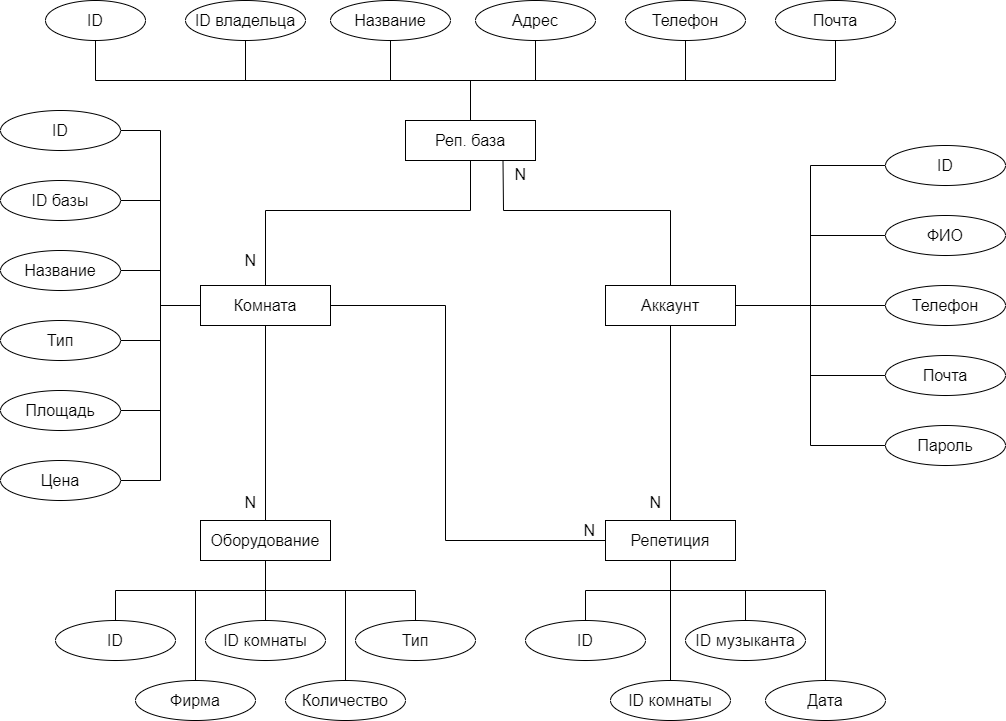

The diagram above was exported from draw.io. Its source (the exported page's mxGraphModel, read from the mxfile embedded in the PNG):
<mxGraphModel dx="1564" dy="994" grid="1" gridSize="10" guides="1" tooltips="1" connect="1" arrows="1" fold="1" page="1" pageScale="1" pageWidth="1169" pageHeight="827" math="0" shadow="0">
  <root>
    <mxCell id="0" />
    <mxCell id="1" parent="0" />
    <mxCell id="FHr13xcrD3GAmihxh-wc-8" style="edgeStyle=orthogonalEdgeStyle;rounded=0;orthogonalLoop=1;jettySize=auto;html=1;exitX=0.5;exitY=0;exitDx=0;exitDy=0;entryX=0.5;entryY=1;entryDx=0;entryDy=0;fontSize=16;endArrow=none;endFill=0;" edge="1" parent="1" source="FHr13xcrD3GAmihxh-wc-1" target="FHr13xcrD3GAmihxh-wc-2">
      <mxGeometry relative="1" as="geometry" />
    </mxCell>
    <mxCell id="FHr13xcrD3GAmihxh-wc-9" style="edgeStyle=orthogonalEdgeStyle;rounded=0;orthogonalLoop=1;jettySize=auto;html=1;exitX=0.5;exitY=0;exitDx=0;exitDy=0;entryX=0.5;entryY=1;entryDx=0;entryDy=0;endArrow=none;endFill=0;fontSize=16;" edge="1" parent="1" source="FHr13xcrD3GAmihxh-wc-1" target="FHr13xcrD3GAmihxh-wc-3">
      <mxGeometry relative="1" as="geometry" />
    </mxCell>
    <mxCell id="FHr13xcrD3GAmihxh-wc-10" style="edgeStyle=orthogonalEdgeStyle;rounded=0;orthogonalLoop=1;jettySize=auto;html=1;exitX=0.5;exitY=0;exitDx=0;exitDy=0;entryX=0.5;entryY=1;entryDx=0;entryDy=0;endArrow=none;endFill=0;fontSize=16;" edge="1" parent="1" source="FHr13xcrD3GAmihxh-wc-1" target="FHr13xcrD3GAmihxh-wc-4">
      <mxGeometry relative="1" as="geometry" />
    </mxCell>
    <mxCell id="FHr13xcrD3GAmihxh-wc-11" style="edgeStyle=orthogonalEdgeStyle;rounded=0;orthogonalLoop=1;jettySize=auto;html=1;exitX=0.5;exitY=0;exitDx=0;exitDy=0;entryX=0.5;entryY=1;entryDx=0;entryDy=0;endArrow=none;endFill=0;fontSize=16;" edge="1" parent="1" source="FHr13xcrD3GAmihxh-wc-1" target="FHr13xcrD3GAmihxh-wc-5">
      <mxGeometry relative="1" as="geometry" />
    </mxCell>
    <mxCell id="FHr13xcrD3GAmihxh-wc-12" style="edgeStyle=orthogonalEdgeStyle;rounded=0;orthogonalLoop=1;jettySize=auto;html=1;exitX=0.5;exitY=0;exitDx=0;exitDy=0;entryX=0.5;entryY=1;entryDx=0;entryDy=0;endArrow=none;endFill=0;fontSize=16;" edge="1" parent="1" source="FHr13xcrD3GAmihxh-wc-1" target="FHr13xcrD3GAmihxh-wc-6">
      <mxGeometry relative="1" as="geometry" />
    </mxCell>
    <mxCell id="FHr13xcrD3GAmihxh-wc-13" style="edgeStyle=orthogonalEdgeStyle;rounded=0;orthogonalLoop=1;jettySize=auto;html=1;exitX=0.5;exitY=0;exitDx=0;exitDy=0;entryX=0.5;entryY=1;entryDx=0;entryDy=0;endArrow=none;endFill=0;fontSize=16;" edge="1" parent="1" source="FHr13xcrD3GAmihxh-wc-1" target="FHr13xcrD3GAmihxh-wc-7">
      <mxGeometry relative="1" as="geometry" />
    </mxCell>
    <mxCell id="FHr13xcrD3GAmihxh-wc-1" value="Реп. база" style="whiteSpace=wrap;html=1;align=center;fontSize=16;" vertex="1" parent="1">
      <mxGeometry x="520" y="190" width="130" height="40" as="geometry" />
    </mxCell>
    <mxCell id="FHr13xcrD3GAmihxh-wc-2" value="ID" style="ellipse;whiteSpace=wrap;html=1;align=center;fontSize=16;" vertex="1" parent="1">
      <mxGeometry x="160" y="70" width="100" height="40" as="geometry" />
    </mxCell>
    <mxCell id="FHr13xcrD3GAmihxh-wc-3" value="ID владельца" style="ellipse;whiteSpace=wrap;html=1;align=center;fontSize=16;" vertex="1" parent="1">
      <mxGeometry x="300" y="70" width="120" height="40" as="geometry" />
    </mxCell>
    <mxCell id="FHr13xcrD3GAmihxh-wc-4" value="Название" style="ellipse;whiteSpace=wrap;html=1;align=center;fontSize=16;" vertex="1" parent="1">
      <mxGeometry x="445" y="70" width="120" height="40" as="geometry" />
    </mxCell>
    <mxCell id="FHr13xcrD3GAmihxh-wc-5" value="Адрес" style="ellipse;whiteSpace=wrap;html=1;align=center;fontSize=16;" vertex="1" parent="1">
      <mxGeometry x="590" y="70" width="120" height="40" as="geometry" />
    </mxCell>
    <mxCell id="FHr13xcrD3GAmihxh-wc-6" value="Телефон" style="ellipse;whiteSpace=wrap;html=1;align=center;fontSize=16;" vertex="1" parent="1">
      <mxGeometry x="740" y="70" width="120" height="40" as="geometry" />
    </mxCell>
    <mxCell id="FHr13xcrD3GAmihxh-wc-7" value="Почта" style="ellipse;whiteSpace=wrap;html=1;align=center;fontSize=16;" vertex="1" parent="1">
      <mxGeometry x="890" y="70" width="120" height="40" as="geometry" />
    </mxCell>
    <mxCell id="FHr13xcrD3GAmihxh-wc-22" style="edgeStyle=orthogonalEdgeStyle;rounded=0;orthogonalLoop=1;jettySize=auto;html=1;exitX=0;exitY=0.5;exitDx=0;exitDy=0;entryX=1;entryY=0.5;entryDx=0;entryDy=0;endArrow=none;endFill=0;fontSize=16;" edge="1" parent="1" source="FHr13xcrD3GAmihxh-wc-14" target="FHr13xcrD3GAmihxh-wc-16">
      <mxGeometry relative="1" as="geometry" />
    </mxCell>
    <mxCell id="FHr13xcrD3GAmihxh-wc-23" style="edgeStyle=orthogonalEdgeStyle;rounded=0;orthogonalLoop=1;jettySize=auto;html=1;exitX=0;exitY=0.5;exitDx=0;exitDy=0;entryX=1;entryY=0.5;entryDx=0;entryDy=0;endArrow=none;endFill=0;fontSize=16;" edge="1" parent="1" source="FHr13xcrD3GAmihxh-wc-14" target="FHr13xcrD3GAmihxh-wc-17">
      <mxGeometry relative="1" as="geometry" />
    </mxCell>
    <mxCell id="FHr13xcrD3GAmihxh-wc-24" style="edgeStyle=orthogonalEdgeStyle;rounded=0;orthogonalLoop=1;jettySize=auto;html=1;exitX=0;exitY=0.5;exitDx=0;exitDy=0;entryX=1;entryY=0.5;entryDx=0;entryDy=0;endArrow=none;endFill=0;fontSize=16;" edge="1" parent="1" source="FHr13xcrD3GAmihxh-wc-14" target="FHr13xcrD3GAmihxh-wc-18">
      <mxGeometry relative="1" as="geometry" />
    </mxCell>
    <mxCell id="FHr13xcrD3GAmihxh-wc-25" style="edgeStyle=orthogonalEdgeStyle;rounded=0;orthogonalLoop=1;jettySize=auto;html=1;exitX=0;exitY=0.5;exitDx=0;exitDy=0;entryX=1;entryY=0.5;entryDx=0;entryDy=0;endArrow=none;endFill=0;fontSize=16;" edge="1" parent="1" source="FHr13xcrD3GAmihxh-wc-14" target="FHr13xcrD3GAmihxh-wc-19">
      <mxGeometry relative="1" as="geometry" />
    </mxCell>
    <mxCell id="FHr13xcrD3GAmihxh-wc-26" style="edgeStyle=orthogonalEdgeStyle;rounded=0;orthogonalLoop=1;jettySize=auto;html=1;exitX=0;exitY=0.5;exitDx=0;exitDy=0;entryX=1;entryY=0.5;entryDx=0;entryDy=0;endArrow=none;endFill=0;fontSize=16;" edge="1" parent="1" source="FHr13xcrD3GAmihxh-wc-14" target="FHr13xcrD3GAmihxh-wc-20">
      <mxGeometry relative="1" as="geometry" />
    </mxCell>
    <mxCell id="FHr13xcrD3GAmihxh-wc-27" style="edgeStyle=orthogonalEdgeStyle;rounded=0;orthogonalLoop=1;jettySize=auto;html=1;exitX=0;exitY=0.5;exitDx=0;exitDy=0;entryX=1;entryY=0.5;entryDx=0;entryDy=0;endArrow=none;endFill=0;fontSize=16;" edge="1" parent="1" source="FHr13xcrD3GAmihxh-wc-14" target="FHr13xcrD3GAmihxh-wc-21">
      <mxGeometry relative="1" as="geometry" />
    </mxCell>
    <mxCell id="FHr13xcrD3GAmihxh-wc-14" value="Комната" style="whiteSpace=wrap;html=1;align=center;fontSize=16;" vertex="1" parent="1">
      <mxGeometry x="315" y="355" width="130" height="40" as="geometry" />
    </mxCell>
    <mxCell id="FHr13xcrD3GAmihxh-wc-16" value="ID" style="ellipse;whiteSpace=wrap;html=1;align=center;fontSize=16;" vertex="1" parent="1">
      <mxGeometry x="115" y="180" width="120" height="40" as="geometry" />
    </mxCell>
    <mxCell id="FHr13xcrD3GAmihxh-wc-17" value="ID базы" style="ellipse;whiteSpace=wrap;html=1;align=center;fontSize=16;" vertex="1" parent="1">
      <mxGeometry x="115" y="250" width="120" height="40" as="geometry" />
    </mxCell>
    <mxCell id="FHr13xcrD3GAmihxh-wc-18" value="Название" style="ellipse;whiteSpace=wrap;html=1;align=center;fontSize=16;" vertex="1" parent="1">
      <mxGeometry x="115" y="320" width="120" height="40" as="geometry" />
    </mxCell>
    <mxCell id="FHr13xcrD3GAmihxh-wc-19" value="Тип" style="ellipse;whiteSpace=wrap;html=1;align=center;fontSize=16;" vertex="1" parent="1">
      <mxGeometry x="115" y="390" width="120" height="40" as="geometry" />
    </mxCell>
    <mxCell id="FHr13xcrD3GAmihxh-wc-20" value="Площадь" style="ellipse;whiteSpace=wrap;html=1;align=center;fontSize=16;" vertex="1" parent="1">
      <mxGeometry x="115" y="460" width="120" height="40" as="geometry" />
    </mxCell>
    <mxCell id="FHr13xcrD3GAmihxh-wc-21" value="Цена" style="ellipse;whiteSpace=wrap;html=1;align=center;fontSize=16;" vertex="1" parent="1">
      <mxGeometry x="115" y="530" width="120" height="40" as="geometry" />
    </mxCell>
    <mxCell id="FHr13xcrD3GAmihxh-wc-34" style="edgeStyle=orthogonalEdgeStyle;rounded=0;orthogonalLoop=1;jettySize=auto;html=1;exitX=1;exitY=0.5;exitDx=0;exitDy=0;entryX=0;entryY=0.5;entryDx=0;entryDy=0;endArrow=none;endFill=0;fontSize=16;" edge="1" parent="1" source="FHr13xcrD3GAmihxh-wc-28" target="FHr13xcrD3GAmihxh-wc-29">
      <mxGeometry relative="1" as="geometry" />
    </mxCell>
    <mxCell id="FHr13xcrD3GAmihxh-wc-35" style="edgeStyle=orthogonalEdgeStyle;rounded=0;orthogonalLoop=1;jettySize=auto;html=1;exitX=1;exitY=0.5;exitDx=0;exitDy=0;entryX=0;entryY=0.5;entryDx=0;entryDy=0;endArrow=none;endFill=0;fontSize=16;" edge="1" parent="1" source="FHr13xcrD3GAmihxh-wc-28" target="FHr13xcrD3GAmihxh-wc-30">
      <mxGeometry relative="1" as="geometry" />
    </mxCell>
    <mxCell id="FHr13xcrD3GAmihxh-wc-36" style="edgeStyle=orthogonalEdgeStyle;rounded=0;orthogonalLoop=1;jettySize=auto;html=1;exitX=1;exitY=0.5;exitDx=0;exitDy=0;entryX=0;entryY=0.5;entryDx=0;entryDy=0;endArrow=none;endFill=0;fontSize=16;" edge="1" parent="1" source="FHr13xcrD3GAmihxh-wc-28" target="FHr13xcrD3GAmihxh-wc-31">
      <mxGeometry relative="1" as="geometry" />
    </mxCell>
    <mxCell id="FHr13xcrD3GAmihxh-wc-37" style="edgeStyle=orthogonalEdgeStyle;rounded=0;orthogonalLoop=1;jettySize=auto;html=1;exitX=1;exitY=0.5;exitDx=0;exitDy=0;entryX=0;entryY=0.5;entryDx=0;entryDy=0;endArrow=none;endFill=0;fontSize=16;" edge="1" parent="1" source="FHr13xcrD3GAmihxh-wc-28" target="FHr13xcrD3GAmihxh-wc-32">
      <mxGeometry relative="1" as="geometry" />
    </mxCell>
    <mxCell id="FHr13xcrD3GAmihxh-wc-38" style="edgeStyle=orthogonalEdgeStyle;rounded=0;orthogonalLoop=1;jettySize=auto;html=1;exitX=1;exitY=0.5;exitDx=0;exitDy=0;entryX=0;entryY=0.5;entryDx=0;entryDy=0;endArrow=none;endFill=0;fontSize=16;" edge="1" parent="1" source="FHr13xcrD3GAmihxh-wc-28" target="FHr13xcrD3GAmihxh-wc-33">
      <mxGeometry relative="1" as="geometry" />
    </mxCell>
    <mxCell id="FHr13xcrD3GAmihxh-wc-28" value="Аккаунт" style="whiteSpace=wrap;html=1;align=center;fontSize=16;" vertex="1" parent="1">
      <mxGeometry x="720" y="355" width="130" height="40" as="geometry" />
    </mxCell>
    <mxCell id="FHr13xcrD3GAmihxh-wc-29" value="ID" style="ellipse;whiteSpace=wrap;html=1;align=center;fontSize=16;" vertex="1" parent="1">
      <mxGeometry x="1000" y="215" width="120" height="40" as="geometry" />
    </mxCell>
    <mxCell id="FHr13xcrD3GAmihxh-wc-30" value="ФИО" style="ellipse;whiteSpace=wrap;html=1;align=center;fontSize=16;" vertex="1" parent="1">
      <mxGeometry x="1000" y="285" width="120" height="40" as="geometry" />
    </mxCell>
    <mxCell id="FHr13xcrD3GAmihxh-wc-31" value="Телефон" style="ellipse;whiteSpace=wrap;html=1;align=center;fontSize=16;" vertex="1" parent="1">
      <mxGeometry x="1000" y="355" width="120" height="40" as="geometry" />
    </mxCell>
    <mxCell id="FHr13xcrD3GAmihxh-wc-32" value="Почта" style="ellipse;whiteSpace=wrap;html=1;align=center;fontSize=16;" vertex="1" parent="1">
      <mxGeometry x="1000" y="425" width="120" height="40" as="geometry" />
    </mxCell>
    <mxCell id="FHr13xcrD3GAmihxh-wc-33" value="Пароль" style="ellipse;whiteSpace=wrap;html=1;align=center;fontSize=16;" vertex="1" parent="1">
      <mxGeometry x="1000" y="495" width="120" height="40" as="geometry" />
    </mxCell>
    <mxCell id="FHr13xcrD3GAmihxh-wc-45" style="edgeStyle=orthogonalEdgeStyle;rounded=0;orthogonalLoop=1;jettySize=auto;html=1;exitX=0.5;exitY=1;exitDx=0;exitDy=0;entryX=0.5;entryY=0;entryDx=0;entryDy=0;endArrow=none;endFill=0;fontSize=16;" edge="1" parent="1" source="FHr13xcrD3GAmihxh-wc-39" target="FHr13xcrD3GAmihxh-wc-40">
      <mxGeometry relative="1" as="geometry" />
    </mxCell>
    <mxCell id="FHr13xcrD3GAmihxh-wc-46" style="edgeStyle=orthogonalEdgeStyle;rounded=0;orthogonalLoop=1;jettySize=auto;html=1;exitX=0.5;exitY=1;exitDx=0;exitDy=0;entryX=0.5;entryY=0;entryDx=0;entryDy=0;endArrow=none;endFill=0;fontSize=16;" edge="1" parent="1" source="FHr13xcrD3GAmihxh-wc-39" target="FHr13xcrD3GAmihxh-wc-41">
      <mxGeometry relative="1" as="geometry" />
    </mxCell>
    <mxCell id="FHr13xcrD3GAmihxh-wc-47" style="edgeStyle=orthogonalEdgeStyle;rounded=0;orthogonalLoop=1;jettySize=auto;html=1;exitX=0.5;exitY=1;exitDx=0;exitDy=0;entryX=0.5;entryY=0;entryDx=0;entryDy=0;endArrow=none;endFill=0;fontSize=16;" edge="1" parent="1" source="FHr13xcrD3GAmihxh-wc-39" target="FHr13xcrD3GAmihxh-wc-42">
      <mxGeometry relative="1" as="geometry" />
    </mxCell>
    <mxCell id="FHr13xcrD3GAmihxh-wc-48" style="edgeStyle=orthogonalEdgeStyle;rounded=0;orthogonalLoop=1;jettySize=auto;html=1;exitX=0.5;exitY=1;exitDx=0;exitDy=0;entryX=0.5;entryY=0;entryDx=0;entryDy=0;endArrow=none;endFill=0;fontSize=16;" edge="1" parent="1" source="FHr13xcrD3GAmihxh-wc-39" target="FHr13xcrD3GAmihxh-wc-43">
      <mxGeometry relative="1" as="geometry">
        <Array as="points">
          <mxPoint x="380" y="660" />
          <mxPoint x="310" y="660" />
        </Array>
      </mxGeometry>
    </mxCell>
    <mxCell id="FHr13xcrD3GAmihxh-wc-49" style="edgeStyle=orthogonalEdgeStyle;rounded=0;orthogonalLoop=1;jettySize=auto;html=1;exitX=0.5;exitY=1;exitDx=0;exitDy=0;entryX=0.5;entryY=0;entryDx=0;entryDy=0;endArrow=none;endFill=0;fontSize=16;" edge="1" parent="1" source="FHr13xcrD3GAmihxh-wc-39" target="FHr13xcrD3GAmihxh-wc-44">
      <mxGeometry relative="1" as="geometry">
        <Array as="points">
          <mxPoint x="380" y="660" />
          <mxPoint x="460" y="660" />
        </Array>
      </mxGeometry>
    </mxCell>
    <mxCell id="FHr13xcrD3GAmihxh-wc-39" value="Оборудование" style="whiteSpace=wrap;html=1;align=center;fontSize=16;" vertex="1" parent="1">
      <mxGeometry x="315" y="590" width="130" height="40" as="geometry" />
    </mxCell>
    <mxCell id="FHr13xcrD3GAmihxh-wc-40" value="ID" style="ellipse;whiteSpace=wrap;html=1;align=center;fontSize=16;" vertex="1" parent="1">
      <mxGeometry x="170" y="690" width="120" height="40" as="geometry" />
    </mxCell>
    <mxCell id="FHr13xcrD3GAmihxh-wc-41" value="ID комнаты" style="ellipse;whiteSpace=wrap;html=1;align=center;fontSize=16;" vertex="1" parent="1">
      <mxGeometry x="320" y="690" width="120" height="40" as="geometry" />
    </mxCell>
    <mxCell id="FHr13xcrD3GAmihxh-wc-42" value="Тип" style="ellipse;whiteSpace=wrap;html=1;align=center;fontSize=16;" vertex="1" parent="1">
      <mxGeometry x="470" y="690" width="120" height="40" as="geometry" />
    </mxCell>
    <mxCell id="FHr13xcrD3GAmihxh-wc-43" value="Фирма" style="ellipse;whiteSpace=wrap;html=1;align=center;fontSize=16;" vertex="1" parent="1">
      <mxGeometry x="250" y="750" width="120" height="40" as="geometry" />
    </mxCell>
    <mxCell id="FHr13xcrD3GAmihxh-wc-44" value="Количество" style="ellipse;whiteSpace=wrap;html=1;align=center;fontSize=16;" vertex="1" parent="1">
      <mxGeometry x="400" y="750" width="120" height="40" as="geometry" />
    </mxCell>
    <mxCell id="FHr13xcrD3GAmihxh-wc-55" style="edgeStyle=orthogonalEdgeStyle;rounded=0;orthogonalLoop=1;jettySize=auto;html=1;exitX=0.5;exitY=1;exitDx=0;exitDy=0;entryX=0.5;entryY=0;entryDx=0;entryDy=0;endArrow=none;endFill=0;fontSize=16;" edge="1" parent="1" source="FHr13xcrD3GAmihxh-wc-50" target="FHr13xcrD3GAmihxh-wc-51">
      <mxGeometry relative="1" as="geometry" />
    </mxCell>
    <mxCell id="FHr13xcrD3GAmihxh-wc-56" style="edgeStyle=orthogonalEdgeStyle;rounded=0;orthogonalLoop=1;jettySize=auto;html=1;exitX=0.5;exitY=1;exitDx=0;exitDy=0;entryX=0.5;entryY=0;entryDx=0;entryDy=0;endArrow=none;endFill=0;fontSize=16;" edge="1" parent="1" source="FHr13xcrD3GAmihxh-wc-50" target="FHr13xcrD3GAmihxh-wc-53">
      <mxGeometry relative="1" as="geometry" />
    </mxCell>
    <mxCell id="FHr13xcrD3GAmihxh-wc-57" style="edgeStyle=orthogonalEdgeStyle;rounded=0;orthogonalLoop=1;jettySize=auto;html=1;exitX=0.5;exitY=1;exitDx=0;exitDy=0;entryX=0.5;entryY=0;entryDx=0;entryDy=0;endArrow=none;endFill=0;fontSize=16;" edge="1" parent="1" source="FHr13xcrD3GAmihxh-wc-50" target="FHr13xcrD3GAmihxh-wc-52">
      <mxGeometry relative="1" as="geometry" />
    </mxCell>
    <mxCell id="FHr13xcrD3GAmihxh-wc-58" style="edgeStyle=orthogonalEdgeStyle;rounded=0;orthogonalLoop=1;jettySize=auto;html=1;exitX=0.5;exitY=1;exitDx=0;exitDy=0;entryX=0.5;entryY=0;entryDx=0;entryDy=0;endArrow=none;endFill=0;fontSize=16;" edge="1" parent="1" source="FHr13xcrD3GAmihxh-wc-50" target="FHr13xcrD3GAmihxh-wc-54">
      <mxGeometry relative="1" as="geometry">
        <Array as="points">
          <mxPoint x="785" y="660" />
          <mxPoint x="940" y="660" />
        </Array>
      </mxGeometry>
    </mxCell>
    <mxCell id="FHr13xcrD3GAmihxh-wc-50" value="Репетиция" style="whiteSpace=wrap;html=1;align=center;fontSize=16;" vertex="1" parent="1">
      <mxGeometry x="720" y="590" width="130" height="40" as="geometry" />
    </mxCell>
    <mxCell id="FHr13xcrD3GAmihxh-wc-51" value="ID" style="ellipse;whiteSpace=wrap;html=1;align=center;fontSize=16;" vertex="1" parent="1">
      <mxGeometry x="640" y="690" width="120" height="40" as="geometry" />
    </mxCell>
    <mxCell id="FHr13xcrD3GAmihxh-wc-52" value="ID музыканта" style="ellipse;whiteSpace=wrap;html=1;align=center;fontSize=16;" vertex="1" parent="1">
      <mxGeometry x="800" y="690" width="120" height="40" as="geometry" />
    </mxCell>
    <mxCell id="FHr13xcrD3GAmihxh-wc-53" value="ID комнаты" style="ellipse;whiteSpace=wrap;html=1;align=center;fontSize=16;" vertex="1" parent="1">
      <mxGeometry x="725" y="750" width="120" height="40" as="geometry" />
    </mxCell>
    <mxCell id="FHr13xcrD3GAmihxh-wc-54" value="Дата" style="ellipse;whiteSpace=wrap;html=1;align=center;fontSize=16;" vertex="1" parent="1">
      <mxGeometry x="880" y="750" width="120" height="40" as="geometry" />
    </mxCell>
    <mxCell id="FHr13xcrD3GAmihxh-wc-59" value="" style="endArrow=none;html=1;rounded=0;fontSize=16;exitX=0.5;exitY=1;exitDx=0;exitDy=0;entryX=0.5;entryY=0;entryDx=0;entryDy=0;" edge="1" parent="1" source="FHr13xcrD3GAmihxh-wc-1" target="FHr13xcrD3GAmihxh-wc-14">
      <mxGeometry relative="1" as="geometry">
        <mxPoint x="530" y="400" as="sourcePoint" />
        <mxPoint x="690" y="400" as="targetPoint" />
        <Array as="points">
          <mxPoint x="585" y="280" />
          <mxPoint x="380" y="280" />
        </Array>
      </mxGeometry>
    </mxCell>
    <mxCell id="FHr13xcrD3GAmihxh-wc-60" value="N" style="resizable=0;html=1;align=right;verticalAlign=bottom;fontSize=16;" connectable="0" vertex="1" parent="FHr13xcrD3GAmihxh-wc-59">
      <mxGeometry x="1" relative="1" as="geometry">
        <mxPoint x="-10" y="-15" as="offset" />
      </mxGeometry>
    </mxCell>
    <mxCell id="FHr13xcrD3GAmihxh-wc-61" value="" style="endArrow=none;html=1;rounded=0;fontSize=16;exitX=0.5;exitY=1;exitDx=0;exitDy=0;entryX=0.5;entryY=0;entryDx=0;entryDy=0;" edge="1" parent="1" source="FHr13xcrD3GAmihxh-wc-14" target="FHr13xcrD3GAmihxh-wc-39">
      <mxGeometry relative="1" as="geometry">
        <mxPoint x="530" y="550" as="sourcePoint" />
        <mxPoint x="690" y="550" as="targetPoint" />
      </mxGeometry>
    </mxCell>
    <mxCell id="FHr13xcrD3GAmihxh-wc-62" value="N" style="resizable=0;html=1;align=right;verticalAlign=bottom;fontSize=16;" connectable="0" vertex="1" parent="FHr13xcrD3GAmihxh-wc-61">
      <mxGeometry x="1" relative="1" as="geometry">
        <mxPoint x="-10" y="-9.29" as="offset" />
      </mxGeometry>
    </mxCell>
    <mxCell id="FHr13xcrD3GAmihxh-wc-63" value="" style="endArrow=none;html=1;rounded=0;fontSize=16;entryX=0.75;entryY=1;entryDx=0;entryDy=0;exitX=0.5;exitY=0;exitDx=0;exitDy=0;" edge="1" parent="1" source="FHr13xcrD3GAmihxh-wc-28" target="FHr13xcrD3GAmihxh-wc-1">
      <mxGeometry relative="1" as="geometry">
        <mxPoint x="530" y="400" as="sourcePoint" />
        <mxPoint x="690" y="400" as="targetPoint" />
        <Array as="points">
          <mxPoint x="785" y="280" />
          <mxPoint x="618" y="280" />
        </Array>
      </mxGeometry>
    </mxCell>
    <mxCell id="FHr13xcrD3GAmihxh-wc-64" value="N" style="resizable=0;html=1;align=right;verticalAlign=bottom;fontSize=16;" connectable="0" vertex="1" parent="FHr13xcrD3GAmihxh-wc-63">
      <mxGeometry x="1" relative="1" as="geometry">
        <mxPoint x="22.490000000000002" y="24.43" as="offset" />
      </mxGeometry>
    </mxCell>
    <mxCell id="FHr13xcrD3GAmihxh-wc-65" value="" style="endArrow=none;html=1;rounded=0;fontSize=16;exitX=0.5;exitY=1;exitDx=0;exitDy=0;entryX=0.5;entryY=0;entryDx=0;entryDy=0;" edge="1" parent="1" source="FHr13xcrD3GAmihxh-wc-28" target="FHr13xcrD3GAmihxh-wc-50">
      <mxGeometry relative="1" as="geometry">
        <mxPoint x="784.2900000000002" y="395" as="sourcePoint" />
        <mxPoint x="784.2900000000002" y="590" as="targetPoint" />
      </mxGeometry>
    </mxCell>
    <mxCell id="FHr13xcrD3GAmihxh-wc-66" value="N" style="resizable=0;html=1;align=right;verticalAlign=bottom;fontSize=16;" connectable="0" vertex="1" parent="FHr13xcrD3GAmihxh-wc-65">
      <mxGeometry x="1" relative="1" as="geometry">
        <mxPoint x="-10" y="-9.29" as="offset" />
      </mxGeometry>
    </mxCell>
    <mxCell id="FHr13xcrD3GAmihxh-wc-67" value="" style="endArrow=none;html=1;rounded=0;fontSize=16;exitX=1;exitY=0.5;exitDx=0;exitDy=0;entryX=0;entryY=0.5;entryDx=0;entryDy=0;" edge="1" parent="1" source="FHr13xcrD3GAmihxh-wc-14" target="FHr13xcrD3GAmihxh-wc-50">
      <mxGeometry relative="1" as="geometry">
        <mxPoint x="570" y="520" as="sourcePoint" />
        <mxPoint x="730" y="520" as="targetPoint" />
        <Array as="points">
          <mxPoint x="560" y="375" />
          <mxPoint x="560" y="610" />
        </Array>
      </mxGeometry>
    </mxCell>
    <mxCell id="FHr13xcrD3GAmihxh-wc-68" value="N" style="resizable=0;html=1;align=right;verticalAlign=bottom;fontSize=16;" connectable="0" vertex="1" parent="FHr13xcrD3GAmihxh-wc-67">
      <mxGeometry x="1" relative="1" as="geometry">
        <mxPoint x="-10.59" as="offset" />
      </mxGeometry>
    </mxCell>
  </root>
</mxGraphModel>